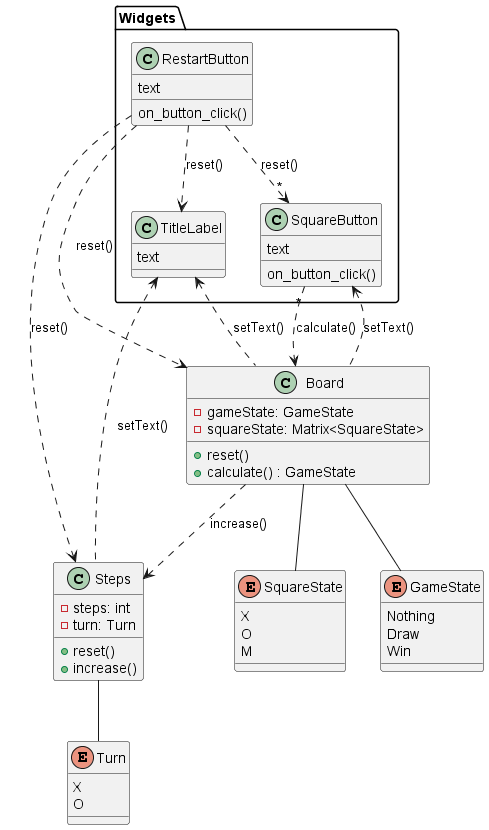

The diagram above was rendered by PlantUML. Its source (embedded in the PNG):
@startuml

package Widgets {
    class TitleLabel {
        text
    }
    class SquareButton {
        text
        on_button_click()
    }
    class RestartButton {
        text
        on_button_click()
    }

    ' TitleLabel -down[hidden]- SquareButton
    ' SquareButton -down[hidden]- RestartButton 
}




enum SquareState {
    X 
    O 
    M 
}
enum GameState {
    Nothing 
    Draw 
    Win 
}
class Board {
    -gameState: GameState
    -squareState: Matrix<SquareState>
    +reset()
    +calculate() : GameState
}
Board -- SquareState
Board -- GameState

enum Turn {
    X
    O
}
class Steps {
    -steps: int
    -turn: Turn 
    +reset()
    +increase()
}
Steps -- Turn


RestartButton ..> Steps : reset()
RestartButton ..> Board : reset()
RestartButton ..>"*" SquareButton : reset()
RestartButton ..> TitleLabel : reset()

SquareButton "*"..> Board : calculate()
SquareButton <.. Board : setText()
Board ..> Steps : increase()

TitleLabel <.. Board : setText() 
TitleLabel <.. Steps : setText()

' Widgets -right[hidden]- Board
' Widgets -left[hidden]- Steps

@enduml